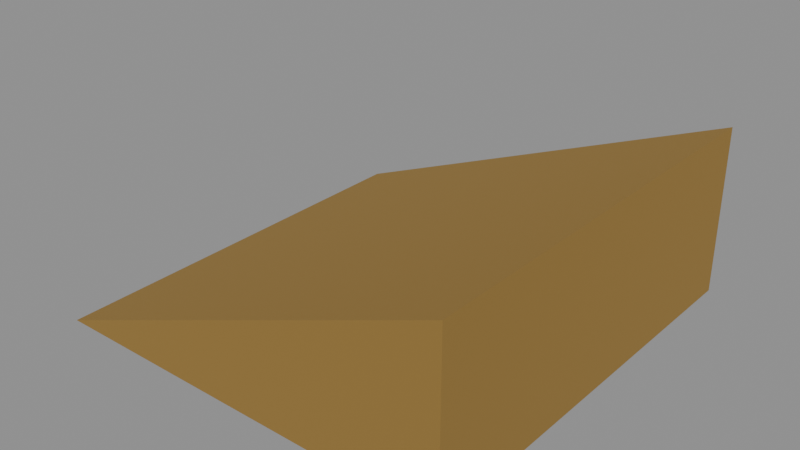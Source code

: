 # Source: BlockSandAngle.blend  (saved by Blender 5.1.30; exported with 4.5.12 LTS)
import bpy
from mathutils import Matrix  # noqa: F401  (used for matrix-valued properties, if any)

bpy.ops.wm.read_factory_settings(use_empty=True)
scene = bpy.context.scene
scene.name = 'Scene'

# ---- materials (node trees are filled in below, after node groups)
mat_material_sand_001 = bpy.data.materials.new('Material.Sand.001')
mat_material_sand_001.use_backface_culling_lightprobe_volume = False

# ---- node groups
ng_geometry___block_sand_angle_1 = bpy.data.node_groups.new('Geometry - Block Sand Angle 1', 'GeometryNodeTree')
_s = ng_geometry___block_sand_angle_1.interface.new_socket(name='Geometry', in_out='OUTPUT', socket_type='NodeSocketGeometry')
_s = ng_geometry___block_sand_angle_1.interface.new_socket(name='Geometry', in_out='INPUT', socket_type='NodeSocketGeometry')
_s = ng_geometry___block_sand_angle_1.interface.new_socket(name='Grass Mesh', in_out='INPUT', socket_type='NodeSocketGeometry')
ng_geometry___block_sand_angle_1.is_modifier = True
_N = ng_geometry___block_sand_angle_1.nodes; _L = ng_geometry___block_sand_angle_1.links
n0 = _N.new('NodeGroupInput'); n0.name = 'Group Input'; n0.location = (-745, 177)
n1 = _N.new('NodeGroupOutput'); n1.name = 'Group Output'; n1.location = (288, 201)
n2 = _N.new('GeometryNodeTransform'); n2.name = 'Transform Geometry'; n2.location = (-461, 222)
n2.inputs[3].default_value = (0.5, 0.5, 0.2)
n3 = _N.new('GeometryNodeRealizeInstances'); n3.name = 'Realize Instances'; n3.location = (108, 205)
n4 = _N.new('GeometryNodeSetMaterial'); n4.name = 'Set Material.001'; n4.location = (-172, 205)
n4.inputs[2].default_value = mat_material_sand_001
_L.new(n0.outputs[0], n2.inputs[0])
_L.new(n3.outputs[0], n1.inputs[0])
_L.new(n2.outputs[0], n4.inputs[0])
_L.new(n4.outputs[0], n3.inputs[0])
n1.is_active_output = True

# ---- material node trees
mat_material_sand_001.use_nodes = True; mat_material_sand_001.node_tree.nodes.clear()
_N = mat_material_sand_001.node_tree.nodes; _L = mat_material_sand_001.node_tree.links
n0 = _N.new('ShaderNodeBsdfPrincipled'); n0.name = 'Principled BSDF'; n0.location = (10, 300)
n0.inputs[0].default_value = (0.4076, 0.2529, 0.06598, 1.0)
n0.inputs[1].default_value = 0.5
n0.inputs[2].default_value = 0.8
n1 = _N.new('ShaderNodeOutputMaterial'); n1.name = 'Material Output'; n1.location = (300, 300)
_L.new(n0.outputs[0], n1.inputs[0])
n1.is_active_output = True

# ---- meshes
me_block_sand_angle_1 = bpy.data.meshes.new('Block Sand Angle 1')
me_block_sand_angle_1.from_pydata([(-1.0, -1.0, -1.0), (-1.0, 1.0, -1.0), (1.0, -1.0, -1.0), (1.0, -1.0, 1.0), (1.0, 1.0, -1.0), (1.0, 1.0, 1.0)], [], [(1, 5, 4), (4, 5, 3, 2), (2, 3, 0), (1, 4, 2, 0), (5, 1, 0, 3)])
_uv = me_block_sand_angle_1.uv_layers.new(name='UVMap')
_uv.uv.foreach_set('vector', [0.375, 0.25, 0.625, 0.5, 0.375, 0.5, 0.375, 0.5, 0.625, 0.5, 0.625, 0.75, 0.375, 0.75, 0.375, 0.75, 0.625, 0.75, 0.375, 1.0, 0.125, 0.5, 0.375, 0.5, 0.375, 0.75, 0.125, 0.75, 0.625, 0.5, 0.375, 0.25, 0.375, 0.0, 0.625, 0.75])
me_block_sand_angle_1.materials.append(mat_material_sand_001)
me_block_sand_angle_1.update()

# ---- objects
ob_block_sand_angle_1 = bpy.data.objects.new('Block Sand Angle 1', me_block_sand_angle_1)

# ---- transforms, parenting, visibility, modifiers, constraints
ob_block_sand_angle_1.location = (0.0, 0.0, 0.2)
_m = ob_block_sand_angle_1.modifiers.new('GeometryNodes', 'NODES')
_m.node_group = ng_geometry___block_sand_angle_1

# ---- collection membership
scene.collection.objects.link(ob_block_sand_angle_1)

# ---- scene / render settings (as saved in the file)
scene.frame_start = 1; scene.frame_end = 250; scene.frame_set(1)
scene.render.engine = 'BLENDER_EEVEE_NEXT'
scene.render.bake_bias = 0.0
scene.render.bake_samples = 0
scene.cycles.sampling_pattern = 'TABULATED_SOBOL'
scene.eevee.use_volume_custom_range = False
bpy.context.view_layer.update()

# ---- added for rendering (the .blend has no active camera and no usable light): camera, sun + grey world if the file has none
cam_auto = bpy.data.cameras.new('AutoCamera')
cam_auto.lens = 50.0
cam_auto.sensor_width = 36.0
cam_auto.clip_end = 1000.0
ob_auto_camera = bpy.data.objects.new('AutoCamera', cam_auto)
scene.collection.objects.link(ob_auto_camera)
ob_auto_camera.location = (1.3598, -1.63176, 1.28784)
ob_auto_camera.rotation_euler = (1.09748, -7.21219e-08, 0.694738)
scene.camera = ob_auto_camera
light_auto_sun = bpy.data.lights.new('AutoSun', 'SUN')
light_auto_sun.energy = 3.0
light_auto_sun.angle = 0.0523599
ob_auto_sun = bpy.data.objects.new('AutoSun', light_auto_sun)
scene.collection.objects.link(ob_auto_sun)
ob_auto_sun.rotation_euler = (0.872665, 0.174533, 0.523599)
if scene.world is None:
    world_auto = bpy.data.worlds.new('AutoWorld')
    world_auto.color = (0.3, 0.3, 0.3)
    scene.world = world_auto
bpy.context.view_layer.update()
